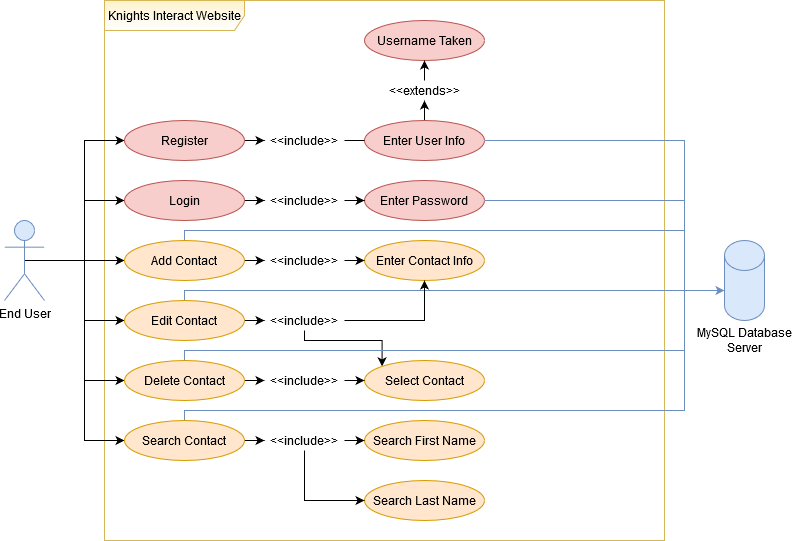

The diagram above was exported from draw.io. Its source (the exported page's mxGraphModel, read from the mxfile embedded in the PNG):
<mxGraphModel dx="1038" dy="519" grid="1" gridSize="10" guides="1" tooltips="1" connect="1" arrows="1" fold="1" page="1" pageScale="1" pageWidth="850" pageHeight="1100" background="#ffffff" math="0" shadow="0">
  <root>
    <mxCell id="0" />
    <mxCell id="1" parent="0" />
    <mxCell id="hlEXV7TPH6dL74-zXLTh-3" value="Knights Interact Website" style="shape=umlFrame;whiteSpace=wrap;html=1;width=140;height=30;fillColor=#fff2cc;strokeColor=#d6b656;gradientColor=#ffffff;shadow=0;" parent="1" vertex="1">
      <mxGeometry x="140" y="40" width="560" height="540" as="geometry" />
    </mxCell>
    <mxCell id="vU6kI7iXTc3tsch5vu2V-4" style="edgeStyle=orthogonalEdgeStyle;rounded=0;orthogonalLoop=1;jettySize=auto;html=1;exitX=0.5;exitY=0.5;exitDx=0;exitDy=0;exitPerimeter=0;endArrow=classic;endFill=1;entryX=0;entryY=0.5;entryDx=0;entryDy=0;" parent="1" source="oQQAV7WlmfNfY7A_2i-B-1" target="oQQAV7WlmfNfY7A_2i-B-11" edge="1">
      <mxGeometry relative="1" as="geometry">
        <mxPoint x="120" y="300" as="targetPoint" />
      </mxGeometry>
    </mxCell>
    <mxCell id="oQQAV7WlmfNfY7A_2i-B-1" value="End User" style="shape=umlActor;verticalLabelPosition=bottom;verticalAlign=top;html=1;outlineConnect=0;fillColor=#dae8fc;strokeColor=#6c8ebf;" parent="1" vertex="1">
      <mxGeometry x="40" y="260" width="40" height="80" as="geometry" />
    </mxCell>
    <mxCell id="oQQAV7WlmfNfY7A_2i-B-5" value="" style="shape=cylinder2;whiteSpace=wrap;html=1;boundedLbl=1;backgroundOutline=1;size=15;fillColor=#dae8fc;strokeColor=#6c8ebf;" parent="1" vertex="1">
      <mxGeometry x="760" y="280" width="40" height="80" as="geometry" />
    </mxCell>
    <mxCell id="oQQAV7WlmfNfY7A_2i-B-6" value="MySQL Database Server" style="text;html=1;strokeColor=none;fillColor=none;align=center;verticalAlign=middle;whiteSpace=wrap;rounded=0;" parent="1" vertex="1">
      <mxGeometry x="720" y="360" width="120" height="40" as="geometry" />
    </mxCell>
    <mxCell id="oQQAV7WlmfNfY7A_2i-B-33" style="edgeStyle=orthogonalEdgeStyle;rounded=0;orthogonalLoop=1;jettySize=auto;html=1;exitX=1;exitY=0.5;exitDx=0;exitDy=0;" parent="1" source="oQQAV7WlmfNfY7A_2i-B-10" target="oQQAV7WlmfNfY7A_2i-B-32" edge="1">
      <mxGeometry relative="1" as="geometry" />
    </mxCell>
    <mxCell id="vU6kI7iXTc3tsch5vu2V-6" style="edgeStyle=orthogonalEdgeStyle;rounded=0;orthogonalLoop=1;jettySize=auto;html=1;exitX=0;exitY=0.5;exitDx=0;exitDy=0;endArrow=classic;endFill=1;entryX=0;entryY=0.5;entryDx=0;entryDy=0;" parent="1" target="oQQAV7WlmfNfY7A_2i-B-10" edge="1">
      <mxGeometry relative="1" as="geometry">
        <mxPoint x="120" y="240" as="sourcePoint" />
      </mxGeometry>
    </mxCell>
    <mxCell id="oQQAV7WlmfNfY7A_2i-B-10" value="Login" style="ellipse;whiteSpace=wrap;html=1;fillColor=#f8cecc;strokeColor=#b85450;" parent="1" vertex="1">
      <mxGeometry x="160" y="220" width="120" height="40" as="geometry" />
    </mxCell>
    <mxCell id="oQQAV7WlmfNfY7A_2i-B-29" style="edgeStyle=orthogonalEdgeStyle;rounded=0;orthogonalLoop=1;jettySize=auto;html=1;exitX=1;exitY=0.5;exitDx=0;exitDy=0;" parent="1" source="oQQAV7WlmfNfY7A_2i-B-11" target="oQQAV7WlmfNfY7A_2i-B-28" edge="1">
      <mxGeometry relative="1" as="geometry" />
    </mxCell>
    <mxCell id="oQQAV7WlmfNfY7A_2i-B-11" value="Register" style="ellipse;whiteSpace=wrap;html=1;fillColor=#f8cecc;strokeColor=#b85450;" parent="1" vertex="1">
      <mxGeometry x="160" y="160" width="120" height="40" as="geometry" />
    </mxCell>
    <mxCell id="oQQAV7WlmfNfY7A_2i-B-75" style="edgeStyle=orthogonalEdgeStyle;rounded=0;orthogonalLoop=1;jettySize=auto;html=1;exitX=1;exitY=0.5;exitDx=0;exitDy=0;endArrow=none;endFill=0;strokeColor=#6c8ebf;fillColor=#dae8fc;" parent="1" source="oQQAV7WlmfNfY7A_2i-B-17" edge="1">
      <mxGeometry relative="1" as="geometry">
        <mxPoint x="720" y="240" as="targetPoint" />
      </mxGeometry>
    </mxCell>
    <mxCell id="oQQAV7WlmfNfY7A_2i-B-14" value="Username Taken" style="ellipse;whiteSpace=wrap;html=1;fillColor=#f8cecc;strokeColor=#b85450;" parent="1" vertex="1">
      <mxGeometry x="400" y="60" width="120" height="40" as="geometry" />
    </mxCell>
    <mxCell id="oQQAV7WlmfNfY7A_2i-B-72" style="edgeStyle=orthogonalEdgeStyle;rounded=0;orthogonalLoop=1;jettySize=auto;html=1;exitX=0.5;exitY=0;exitDx=0;exitDy=0;entryX=0.5;entryY=1;entryDx=0;entryDy=0;endArrow=classic;endFill=1;" parent="1" source="oQQAV7WlmfNfY7A_2i-B-17" target="oQQAV7WlmfNfY7A_2i-B-20" edge="1">
      <mxGeometry relative="1" as="geometry" />
    </mxCell>
    <mxCell id="oQQAV7WlmfNfY7A_2i-B-17" value="Enter User Info" style="ellipse;whiteSpace=wrap;html=1;fillColor=#f8cecc;strokeColor=#b85450;" parent="1" vertex="1">
      <mxGeometry x="400" y="160" width="120" height="40" as="geometry" />
    </mxCell>
    <mxCell id="oQQAV7WlmfNfY7A_2i-B-73" style="edgeStyle=orthogonalEdgeStyle;rounded=0;orthogonalLoop=1;jettySize=auto;html=1;exitX=0.5;exitY=0;exitDx=0;exitDy=0;entryX=0.5;entryY=1;entryDx=0;entryDy=0;endArrow=classic;endFill=1;" parent="1" source="oQQAV7WlmfNfY7A_2i-B-20" target="oQQAV7WlmfNfY7A_2i-B-14" edge="1">
      <mxGeometry relative="1" as="geometry" />
    </mxCell>
    <mxCell id="oQQAV7WlmfNfY7A_2i-B-20" value="&amp;lt;&amp;lt;extends&amp;gt;&amp;gt;" style="text;html=1;strokeColor=none;fillColor=none;align=center;verticalAlign=middle;whiteSpace=wrap;rounded=0;" parent="1" vertex="1">
      <mxGeometry x="420" y="120" width="80" height="20" as="geometry" />
    </mxCell>
    <mxCell id="oQQAV7WlmfNfY7A_2i-B-22" style="edgeStyle=orthogonalEdgeStyle;rounded=0;orthogonalLoop=1;jettySize=auto;html=1;exitX=0.5;exitY=1;exitDx=0;exitDy=0;" parent="1" source="oQQAV7WlmfNfY7A_2i-B-20" target="oQQAV7WlmfNfY7A_2i-B-20" edge="1">
      <mxGeometry relative="1" as="geometry" />
    </mxCell>
    <mxCell id="oQQAV7WlmfNfY7A_2i-B-69" style="edgeStyle=orthogonalEdgeStyle;rounded=0;orthogonalLoop=1;jettySize=auto;html=1;exitX=1;exitY=0.5;exitDx=0;exitDy=0;entryX=0;entryY=0.5;entryDx=0;entryDy=0;endArrow=none;endFill=0;" parent="1" source="oQQAV7WlmfNfY7A_2i-B-28" target="oQQAV7WlmfNfY7A_2i-B-17" edge="1">
      <mxGeometry relative="1" as="geometry" />
    </mxCell>
    <mxCell id="oQQAV7WlmfNfY7A_2i-B-28" value="&amp;lt;&amp;lt;include&amp;gt;&amp;gt;" style="text;html=1;strokeColor=none;fillColor=none;align=center;verticalAlign=middle;whiteSpace=wrap;rounded=0;" parent="1" vertex="1">
      <mxGeometry x="300" y="170" width="80" height="20" as="geometry" />
    </mxCell>
    <mxCell id="oQQAV7WlmfNfY7A_2i-B-79" style="edgeStyle=orthogonalEdgeStyle;rounded=0;orthogonalLoop=1;jettySize=auto;html=1;exitX=1;exitY=0.5;exitDx=0;exitDy=0;endArrow=none;endFill=0;strokeColor=#6c8ebf;fillColor=#dae8fc;" parent="1" source="oQQAV7WlmfNfY7A_2i-B-31" edge="1">
      <mxGeometry relative="1" as="geometry">
        <mxPoint x="720" y="330" as="targetPoint" />
      </mxGeometry>
    </mxCell>
    <mxCell id="oQQAV7WlmfNfY7A_2i-B-31" value="Enter Password" style="ellipse;whiteSpace=wrap;html=1;fillColor=#f8cecc;strokeColor=#b85450;" parent="1" vertex="1">
      <mxGeometry x="400" y="220" width="120" height="40" as="geometry" />
    </mxCell>
    <mxCell id="oQQAV7WlmfNfY7A_2i-B-34" style="edgeStyle=orthogonalEdgeStyle;rounded=0;orthogonalLoop=1;jettySize=auto;html=1;exitX=1;exitY=0.5;exitDx=0;exitDy=0;entryX=0;entryY=0.5;entryDx=0;entryDy=0;" parent="1" source="oQQAV7WlmfNfY7A_2i-B-32" target="oQQAV7WlmfNfY7A_2i-B-31" edge="1">
      <mxGeometry relative="1" as="geometry" />
    </mxCell>
    <mxCell id="oQQAV7WlmfNfY7A_2i-B-32" value="&amp;lt;&amp;lt;include&amp;gt;&amp;gt;" style="text;html=1;strokeColor=none;fillColor=none;align=center;verticalAlign=middle;whiteSpace=wrap;rounded=0;" parent="1" vertex="1">
      <mxGeometry x="300" y="230" width="80" height="20" as="geometry" />
    </mxCell>
    <mxCell id="oQQAV7WlmfNfY7A_2i-B-41" style="edgeStyle=orthogonalEdgeStyle;rounded=0;orthogonalLoop=1;jettySize=auto;html=1;exitX=1;exitY=0.5;exitDx=0;exitDy=0;" parent="1" source="oQQAV7WlmfNfY7A_2i-B-36" target="oQQAV7WlmfNfY7A_2i-B-40" edge="1">
      <mxGeometry relative="1" as="geometry" />
    </mxCell>
    <mxCell id="oQQAV7WlmfNfY7A_2i-B-78" style="edgeStyle=orthogonalEdgeStyle;rounded=0;orthogonalLoop=1;jettySize=auto;html=1;exitX=0.5;exitY=0;exitDx=0;exitDy=0;endArrow=none;endFill=0;fillColor=#dae8fc;strokeColor=#6c8ebf;" parent="1" source="oQQAV7WlmfNfY7A_2i-B-36" edge="1">
      <mxGeometry relative="1" as="geometry">
        <mxPoint x="720" y="270" as="targetPoint" />
        <Array as="points">
          <mxPoint x="220" y="270" />
        </Array>
      </mxGeometry>
    </mxCell>
    <mxCell id="vU6kI7iXTc3tsch5vu2V-5" style="edgeStyle=orthogonalEdgeStyle;rounded=0;orthogonalLoop=1;jettySize=auto;html=1;exitX=0;exitY=0.5;exitDx=0;exitDy=0;endArrow=classic;endFill=1;entryX=0;entryY=0.5;entryDx=0;entryDy=0;" parent="1" target="oQQAV7WlmfNfY7A_2i-B-36" edge="1">
      <mxGeometry relative="1" as="geometry">
        <mxPoint x="120" y="300" as="sourcePoint" />
      </mxGeometry>
    </mxCell>
    <mxCell id="oQQAV7WlmfNfY7A_2i-B-36" value="Add Contact" style="ellipse;whiteSpace=wrap;html=1;fillColor=#ffe6cc;strokeColor=#d79b00;" parent="1" vertex="1">
      <mxGeometry x="160" y="280" width="120" height="40" as="geometry" />
    </mxCell>
    <mxCell id="oQQAV7WlmfNfY7A_2i-B-38" value="Enter Contact Info" style="ellipse;whiteSpace=wrap;html=1;fillColor=#ffe6cc;strokeColor=#d79b00;" parent="1" vertex="1">
      <mxGeometry x="400" y="280" width="120" height="40" as="geometry" />
    </mxCell>
    <mxCell id="oQQAV7WlmfNfY7A_2i-B-42" style="edgeStyle=orthogonalEdgeStyle;rounded=0;orthogonalLoop=1;jettySize=auto;html=1;exitX=1;exitY=0.5;exitDx=0;exitDy=0;entryX=0;entryY=0.5;entryDx=0;entryDy=0;" parent="1" source="oQQAV7WlmfNfY7A_2i-B-40" target="oQQAV7WlmfNfY7A_2i-B-38" edge="1">
      <mxGeometry relative="1" as="geometry" />
    </mxCell>
    <mxCell id="oQQAV7WlmfNfY7A_2i-B-40" value="&amp;lt;&amp;lt;include&amp;gt;&amp;gt;" style="text;html=1;strokeColor=none;fillColor=none;align=center;verticalAlign=middle;whiteSpace=wrap;rounded=0;" parent="1" vertex="1">
      <mxGeometry x="300" y="290" width="80" height="20" as="geometry" />
    </mxCell>
    <mxCell id="oQQAV7WlmfNfY7A_2i-B-46" style="edgeStyle=orthogonalEdgeStyle;rounded=0;orthogonalLoop=1;jettySize=auto;html=1;exitX=1;exitY=0.5;exitDx=0;exitDy=0;" parent="1" source="oQQAV7WlmfNfY7A_2i-B-44" target="oQQAV7WlmfNfY7A_2i-B-45" edge="1">
      <mxGeometry relative="1" as="geometry" />
    </mxCell>
    <mxCell id="oQQAV7WlmfNfY7A_2i-B-67" style="edgeStyle=orthogonalEdgeStyle;rounded=0;orthogonalLoop=1;jettySize=auto;html=1;exitX=0.5;exitY=0;exitDx=0;exitDy=0;strokeColor=#6c8ebf;fillColor=#dae8fc;" parent="1" source="oQQAV7WlmfNfY7A_2i-B-44" target="oQQAV7WlmfNfY7A_2i-B-5" edge="1">
      <mxGeometry relative="1" as="geometry">
        <mxPoint x="220" y="330" as="targetPoint" />
        <Array as="points">
          <mxPoint x="220" y="330" />
        </Array>
      </mxGeometry>
    </mxCell>
    <mxCell id="vU6kI7iXTc3tsch5vu2V-7" style="edgeStyle=orthogonalEdgeStyle;rounded=0;orthogonalLoop=1;jettySize=auto;html=1;exitX=0;exitY=0.5;exitDx=0;exitDy=0;endArrow=classic;endFill=1;entryX=0;entryY=0.5;entryDx=0;entryDy=0;" parent="1" target="oQQAV7WlmfNfY7A_2i-B-44" edge="1">
      <mxGeometry relative="1" as="geometry">
        <mxPoint x="120" y="300" as="sourcePoint" />
        <Array as="points">
          <mxPoint x="120" y="360" />
        </Array>
      </mxGeometry>
    </mxCell>
    <mxCell id="oQQAV7WlmfNfY7A_2i-B-44" value="Edit Contact" style="ellipse;whiteSpace=wrap;html=1;fillColor=#ffe6cc;strokeColor=#d79b00;" parent="1" vertex="1">
      <mxGeometry x="160" y="340" width="120" height="40" as="geometry" />
    </mxCell>
    <mxCell id="oQQAV7WlmfNfY7A_2i-B-56" style="edgeStyle=orthogonalEdgeStyle;rounded=0;orthogonalLoop=1;jettySize=auto;html=1;exitX=1;exitY=0.5;exitDx=0;exitDy=0;entryX=0.5;entryY=1;entryDx=0;entryDy=0;" parent="1" source="oQQAV7WlmfNfY7A_2i-B-45" target="oQQAV7WlmfNfY7A_2i-B-38" edge="1">
      <mxGeometry relative="1" as="geometry" />
    </mxCell>
    <mxCell id="oQQAV7WlmfNfY7A_2i-B-58" style="edgeStyle=orthogonalEdgeStyle;rounded=0;orthogonalLoop=1;jettySize=auto;html=1;exitX=0.5;exitY=1;exitDx=0;exitDy=0;entryX=0;entryY=0;entryDx=0;entryDy=0;" parent="1" source="oQQAV7WlmfNfY7A_2i-B-45" target="oQQAV7WlmfNfY7A_2i-B-51" edge="1">
      <mxGeometry relative="1" as="geometry">
        <Array as="points">
          <mxPoint x="340" y="380" />
          <mxPoint x="418" y="380" />
        </Array>
      </mxGeometry>
    </mxCell>
    <mxCell id="oQQAV7WlmfNfY7A_2i-B-45" value="&amp;lt;&amp;lt;include&amp;gt;&amp;gt;" style="text;html=1;strokeColor=none;fillColor=none;align=center;verticalAlign=middle;whiteSpace=wrap;rounded=0;" parent="1" vertex="1">
      <mxGeometry x="300" y="350" width="80" height="20" as="geometry" />
    </mxCell>
    <mxCell id="oQQAV7WlmfNfY7A_2i-B-61" style="edgeStyle=orthogonalEdgeStyle;rounded=0;orthogonalLoop=1;jettySize=auto;html=1;exitX=1;exitY=0.5;exitDx=0;exitDy=0;entryX=0;entryY=0.5;entryDx=0;entryDy=0;" parent="1" source="oQQAV7WlmfNfY7A_2i-B-49" target="oQQAV7WlmfNfY7A_2i-B-60" edge="1">
      <mxGeometry relative="1" as="geometry" />
    </mxCell>
    <mxCell id="oQQAV7WlmfNfY7A_2i-B-68" style="edgeStyle=orthogonalEdgeStyle;rounded=0;orthogonalLoop=1;jettySize=auto;html=1;exitX=0.5;exitY=0;exitDx=0;exitDy=0;endArrow=none;endFill=0;strokeColor=#6c8ebf;fillColor=#dae8fc;" parent="1" source="oQQAV7WlmfNfY7A_2i-B-49" edge="1">
      <mxGeometry relative="1" as="geometry">
        <mxPoint x="720" y="330" as="targetPoint" />
        <Array as="points">
          <mxPoint x="220" y="390" />
          <mxPoint x="720" y="390" />
        </Array>
      </mxGeometry>
    </mxCell>
    <mxCell id="vU6kI7iXTc3tsch5vu2V-8" style="edgeStyle=orthogonalEdgeStyle;rounded=0;orthogonalLoop=1;jettySize=auto;html=1;exitX=0;exitY=0.5;exitDx=0;exitDy=0;endArrow=classic;endFill=1;entryX=0;entryY=0.5;entryDx=0;entryDy=0;" parent="1" target="oQQAV7WlmfNfY7A_2i-B-49" edge="1">
      <mxGeometry relative="1" as="geometry">
        <mxPoint x="120" y="360" as="sourcePoint" />
        <Array as="points">
          <mxPoint x="120" y="420" />
        </Array>
      </mxGeometry>
    </mxCell>
    <mxCell id="oQQAV7WlmfNfY7A_2i-B-49" value="Delete Contact" style="ellipse;whiteSpace=wrap;html=1;fillColor=#ffe6cc;strokeColor=#d79b00;" parent="1" vertex="1">
      <mxGeometry x="160" y="400" width="120" height="40" as="geometry" />
    </mxCell>
    <mxCell id="oQQAV7WlmfNfY7A_2i-B-54" style="edgeStyle=orthogonalEdgeStyle;rounded=0;orthogonalLoop=1;jettySize=auto;html=1;exitX=0.5;exitY=0;exitDx=0;exitDy=0;" parent="1" source="oQQAV7WlmfNfY7A_2i-B-51" edge="1">
      <mxGeometry relative="1" as="geometry">
        <mxPoint x="460" y="400" as="targetPoint" />
      </mxGeometry>
    </mxCell>
    <mxCell id="oQQAV7WlmfNfY7A_2i-B-51" value="Select Contact" style="ellipse;whiteSpace=wrap;html=1;fillColor=#ffe6cc;strokeColor=#d79b00;" parent="1" vertex="1">
      <mxGeometry x="400" y="400" width="120" height="40" as="geometry" />
    </mxCell>
    <mxCell id="oQQAV7WlmfNfY7A_2i-B-62" style="edgeStyle=orthogonalEdgeStyle;rounded=0;orthogonalLoop=1;jettySize=auto;html=1;exitX=1;exitY=0.5;exitDx=0;exitDy=0;entryX=0;entryY=0.5;entryDx=0;entryDy=0;" parent="1" source="oQQAV7WlmfNfY7A_2i-B-60" target="oQQAV7WlmfNfY7A_2i-B-51" edge="1">
      <mxGeometry relative="1" as="geometry" />
    </mxCell>
    <mxCell id="oQQAV7WlmfNfY7A_2i-B-60" value="&amp;lt;&amp;lt;include&amp;gt;&amp;gt;" style="text;html=1;strokeColor=none;fillColor=none;align=center;verticalAlign=middle;whiteSpace=wrap;rounded=0;" parent="1" vertex="1">
      <mxGeometry x="300" y="410" width="80" height="20" as="geometry" />
    </mxCell>
    <mxCell id="hlEXV7TPH6dL74-zXLTh-5" style="edgeStyle=orthogonalEdgeStyle;rounded=0;orthogonalLoop=1;jettySize=auto;html=1;exitX=0.5;exitY=0;exitDx=0;exitDy=0;strokeColor=#6c8ebf;fillColor=#dae8fc;endArrow=none;endFill=0;" parent="1" source="hlEXV7TPH6dL74-zXLTh-4" edge="1">
      <mxGeometry relative="1" as="geometry">
        <mxPoint x="720" y="390" as="targetPoint" />
        <Array as="points">
          <mxPoint x="220" y="450" />
          <mxPoint x="720" y="450" />
        </Array>
      </mxGeometry>
    </mxCell>
    <mxCell id="hlEXV7TPH6dL74-zXLTh-10" style="edgeStyle=orthogonalEdgeStyle;rounded=0;orthogonalLoop=1;jettySize=auto;html=1;exitX=1;exitY=0.5;exitDx=0;exitDy=0;endArrow=classic;endFill=1;strokeColor=#000000;" parent="1" source="hlEXV7TPH6dL74-zXLTh-4" target="hlEXV7TPH6dL74-zXLTh-9" edge="1">
      <mxGeometry relative="1" as="geometry" />
    </mxCell>
    <mxCell id="vU6kI7iXTc3tsch5vu2V-9" style="edgeStyle=orthogonalEdgeStyle;rounded=0;orthogonalLoop=1;jettySize=auto;html=1;exitX=0;exitY=0.5;exitDx=0;exitDy=0;endArrow=classic;endFill=1;entryX=0;entryY=0.5;entryDx=0;entryDy=0;" parent="1" target="hlEXV7TPH6dL74-zXLTh-4" edge="1">
      <mxGeometry relative="1" as="geometry">
        <mxPoint x="120" y="420" as="sourcePoint" />
        <Array as="points">
          <mxPoint x="120" y="480" />
        </Array>
      </mxGeometry>
    </mxCell>
    <mxCell id="hlEXV7TPH6dL74-zXLTh-4" value="Search Contact" style="ellipse;whiteSpace=wrap;html=1;shadow=0;fillColor=#ffe6cc;strokeColor=#d79b00;" parent="1" vertex="1">
      <mxGeometry x="160" y="460" width="120" height="40" as="geometry" />
    </mxCell>
    <mxCell id="hlEXV7TPH6dL74-zXLTh-6" value="Search First Name" style="ellipse;whiteSpace=wrap;html=1;shadow=0;fillColor=#ffe6cc;strokeColor=#d79b00;" parent="1" vertex="1">
      <mxGeometry x="400" y="460" width="120" height="40" as="geometry" />
    </mxCell>
    <mxCell id="hlEXV7TPH6dL74-zXLTh-7" value="Search Last Name" style="ellipse;whiteSpace=wrap;html=1;shadow=0;fillColor=#ffe6cc;strokeColor=#d79b00;" parent="1" vertex="1">
      <mxGeometry x="400" y="520" width="120" height="40" as="geometry" />
    </mxCell>
    <mxCell id="hlEXV7TPH6dL74-zXLTh-11" style="edgeStyle=orthogonalEdgeStyle;rounded=0;orthogonalLoop=1;jettySize=auto;html=1;exitX=1;exitY=0.5;exitDx=0;exitDy=0;entryX=0;entryY=0.5;entryDx=0;entryDy=0;endArrow=classic;endFill=1;strokeColor=#000000;" parent="1" source="hlEXV7TPH6dL74-zXLTh-9" target="hlEXV7TPH6dL74-zXLTh-6" edge="1">
      <mxGeometry relative="1" as="geometry" />
    </mxCell>
    <mxCell id="hlEXV7TPH6dL74-zXLTh-12" style="edgeStyle=orthogonalEdgeStyle;rounded=0;orthogonalLoop=1;jettySize=auto;html=1;exitX=0.5;exitY=1;exitDx=0;exitDy=0;entryX=0;entryY=0.5;entryDx=0;entryDy=0;endArrow=classic;endFill=1;strokeColor=#000000;" parent="1" source="hlEXV7TPH6dL74-zXLTh-9" target="hlEXV7TPH6dL74-zXLTh-7" edge="1">
      <mxGeometry relative="1" as="geometry" />
    </mxCell>
    <mxCell id="hlEXV7TPH6dL74-zXLTh-9" value="&amp;lt;&amp;lt;include&amp;gt;&amp;gt;" style="text;html=1;strokeColor=none;fillColor=none;align=center;verticalAlign=middle;whiteSpace=wrap;rounded=0;shadow=0;" parent="1" vertex="1">
      <mxGeometry x="300" y="470" width="80" height="20" as="geometry" />
    </mxCell>
  </root>
</mxGraphModel>